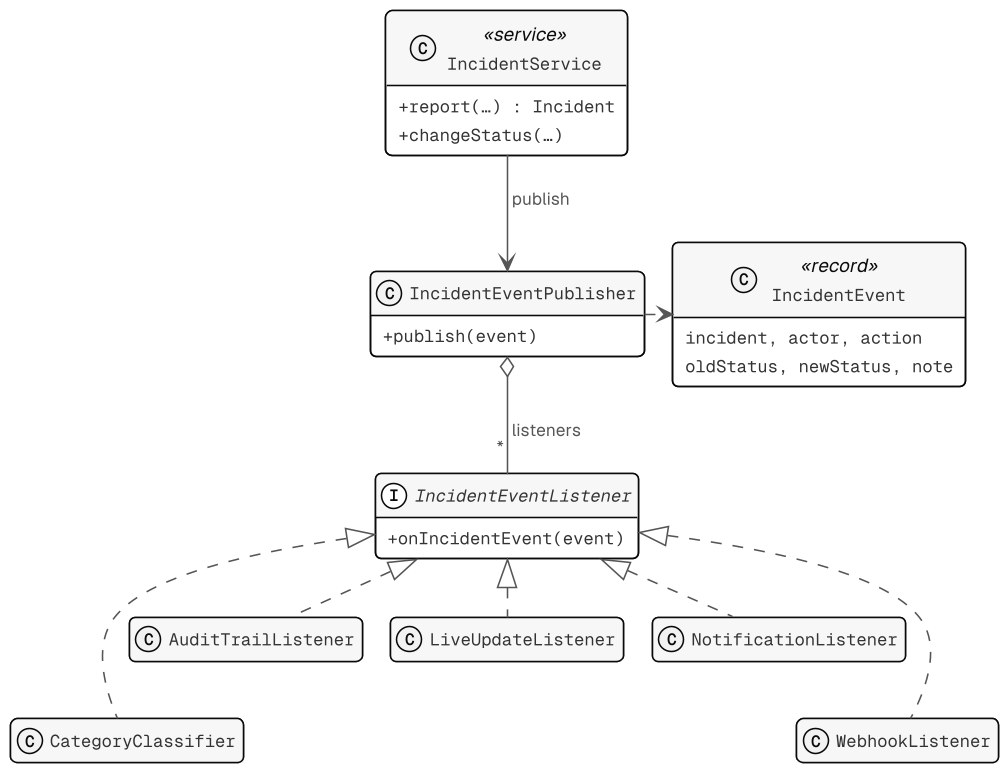

The diagram above was rendered by PlantUML. Its source (embedded in the PNG):
@startuml pattern-observer
skinparamlocked dpi 150
!include style.iuml
' Observer: everything that must happen when an incident changes is a listener.
' The hidden links only arrange the five listeners in two rows.

set separator none
hide empty members
skinparam nodesep 18
skinparam ranksep 36

class IncidentService <<service>> {
  + report(…) : Incident
  + changeStatus(…)
}

class IncidentEvent <<record>> {
  incident, actor, action
  oldStatus, newStatus, note
}

class IncidentEventPublisher {
  + publish(event)
}

interface IncidentEventListener {
  + onIncidentEvent(event)
}

class AuditTrailListener
class NotificationListener
class LiveUpdateListener
class CategoryClassifier
class WebhookListener

IncidentService --> IncidentEventPublisher : publish
IncidentEventPublisher .right.> IncidentEvent
IncidentEventPublisher o-- "*" IncidentEventListener : listeners
IncidentEventListener <|.. AuditTrailListener
IncidentEventListener <|.. NotificationListener
IncidentEventListener <|.. LiveUpdateListener
IncidentEventListener <|.. CategoryClassifier
IncidentEventListener <|.. WebhookListener
AuditTrailListener -[hidden]down- CategoryClassifier
NotificationListener -[hidden]down- WebhookListener
@enduml